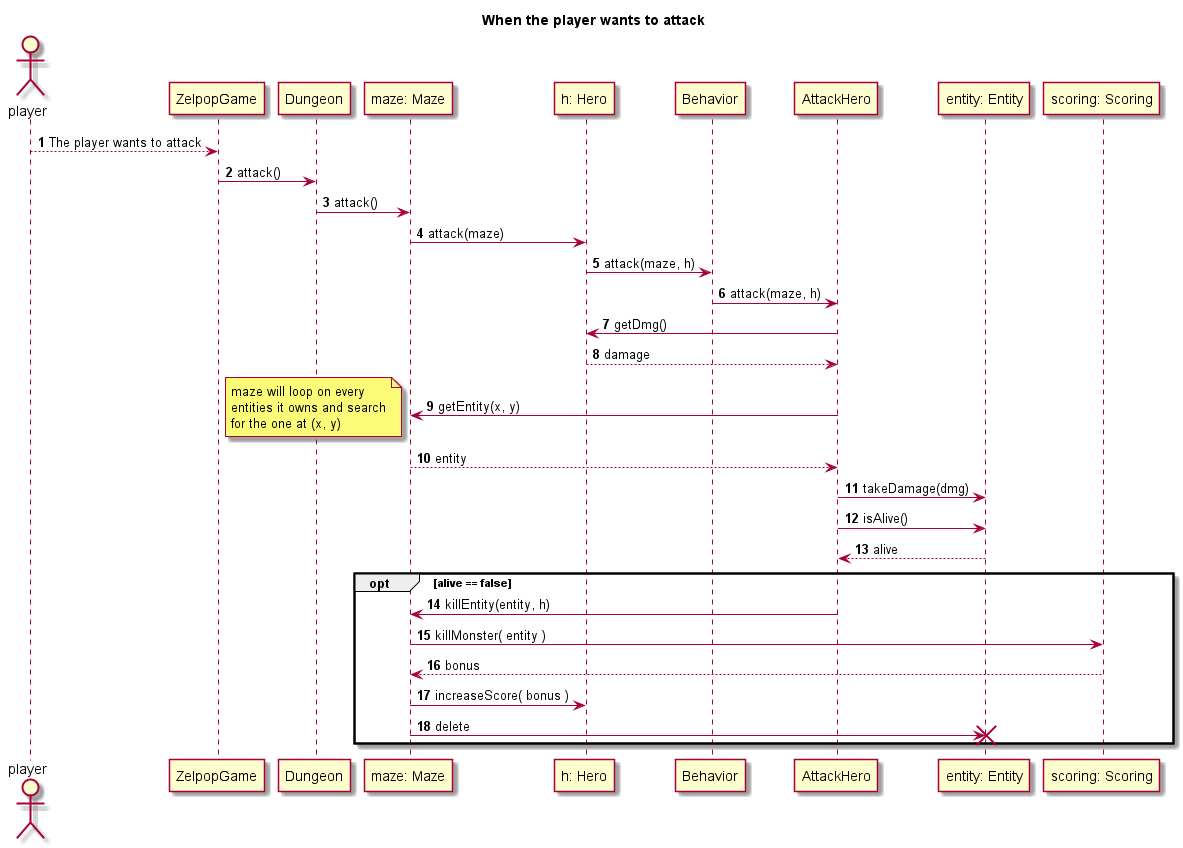

The diagram above was rendered by PlantUML. Its source (embedded in the PNG):
@startuml

title When the player wants to attack
autonumber

actor player

participant ZelpopGame as z
participant Dungeon as d
participant "maze: Maze" as m
participant "h: Hero" as h
participant Behavior as b
participant AttackHero as as
participant "entity: Entity" as e
participant "scoring: Scoring" as s

player --> z: The player wants to attack

z -> d: attack()

d -> m: attack()

m -> h: attack(maze)

h -> b: attack(maze, h)

b -> as: attack(maze, h)

as -> h: getDmg()

h --> as: damage

as -> m: getEntity(x, y)

note left
maze will loop on every
entities it owns and search
for the one at (x, y)
end note

m --> as: entity

as -> e: takeDamage(dmg)

as -> e: isAlive()

e --> as: alive

opt alive == false

    as -> m: killEntity(entity, h)

    m -> s: killMonster( entity )

    s --> m: bonus
    
    m -> h: increaseScore( bonus )
    
    m -> e!: delete

end

@enduml